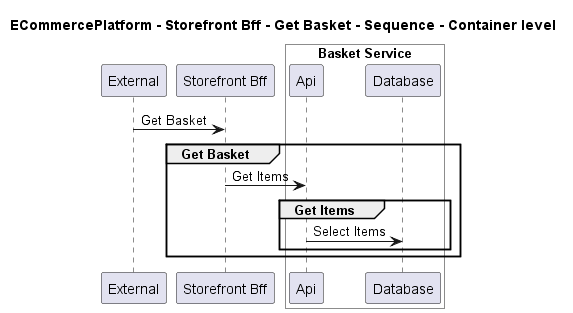

The diagram above was rendered by PlantUML. Its source (embedded in the PNG):
@startuml

title ECommercePlatform - Storefront Bff - Get Basket - Sequence - Container level

participant "External" as C4InterFlow.SoftwareSystems.ExternalSystem
participant "Storefront Bff" as ECommercePlatform.SoftwareSystems.StorefrontBff

box "Basket Service" #White
    participant "Api" as ECommercePlatform.SoftwareSystems.BasketService.Containers.Api
    participant "Database" as ECommercePlatform.SoftwareSystems.BasketService.Containers.Database
end box


C4InterFlow.SoftwareSystems.ExternalSystem -> ECommercePlatform.SoftwareSystems.StorefrontBff : Get Basket
group Get Basket
ECommercePlatform.SoftwareSystems.StorefrontBff -> ECommercePlatform.SoftwareSystems.BasketService.Containers.Api : Get Items
group Get Items
ECommercePlatform.SoftwareSystems.BasketService.Containers.Api -> ECommercePlatform.SoftwareSystems.BasketService.Containers.Database : Select Items
end
end


@enduml